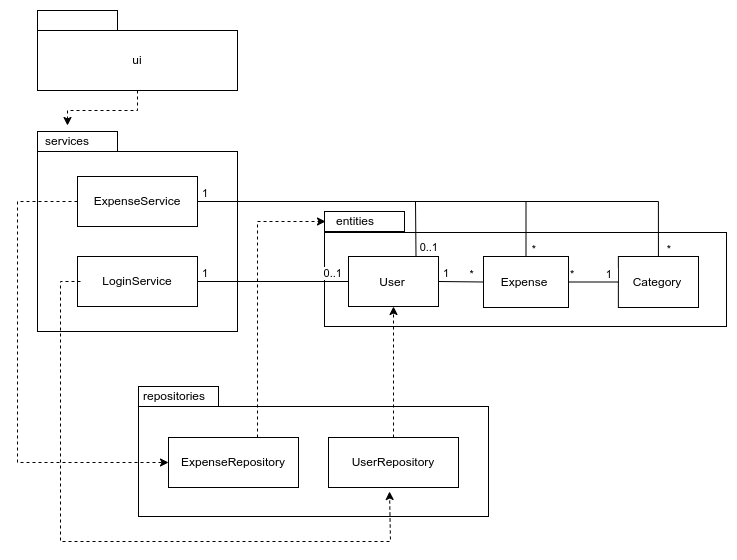

The diagram above was exported from draw.io. Its source (the exported page's mxGraphModel, read from the mxfile embedded in the PNG):
<mxGraphModel dx="1360" dy="807" grid="1" gridSize="10" guides="1" tooltips="1" connect="1" arrows="1" fold="1" page="1" pageScale="1" pageWidth="827" pageHeight="1169" math="0" shadow="0">
  <root>
    <mxCell id="WIyWlLk6GJQsqaUBKTNV-0" />
    <mxCell id="WIyWlLk6GJQsqaUBKTNV-1" parent="WIyWlLk6GJQsqaUBKTNV-0" />
    <mxCell id="yYpW6UJpSwxn8WtqrqTK-71" style="edgeStyle=orthogonalEdgeStyle;rounded=0;orthogonalLoop=1;jettySize=auto;html=1;exitX=0.5;exitY=1;exitDx=0;exitDy=0;endArrow=classic;endFill=1;dashed=1;" edge="1" parent="WIyWlLk6GJQsqaUBKTNV-1" source="yYpW6UJpSwxn8WtqrqTK-2">
      <mxGeometry relative="1" as="geometry">
        <mxPoint x="110" y="172" as="targetPoint" />
      </mxGeometry>
    </mxCell>
    <mxCell id="yYpW6UJpSwxn8WtqrqTK-2" value="" style="rounded=0;whiteSpace=wrap;html=1;" vertex="1" parent="WIyWlLk6GJQsqaUBKTNV-1">
      <mxGeometry x="80" y="77" width="200" height="60" as="geometry" />
    </mxCell>
    <mxCell id="yYpW6UJpSwxn8WtqrqTK-4" value="ui" style="text;html=1;strokeColor=none;fillColor=none;align=center;verticalAlign=middle;whiteSpace=wrap;rounded=0;" vertex="1" parent="WIyWlLk6GJQsqaUBKTNV-1">
      <mxGeometry x="150" y="92" width="60" height="30" as="geometry" />
    </mxCell>
    <mxCell id="yYpW6UJpSwxn8WtqrqTK-5" value="" style="rounded=0;whiteSpace=wrap;html=1;" vertex="1" parent="WIyWlLk6GJQsqaUBKTNV-1">
      <mxGeometry x="80" y="198" width="200" height="180" as="geometry" />
    </mxCell>
    <mxCell id="yYpW6UJpSwxn8WtqrqTK-6" value="" style="rounded=0;whiteSpace=wrap;html=1;" vertex="1" parent="WIyWlLk6GJQsqaUBKTNV-1">
      <mxGeometry x="80" y="178" width="80" height="20" as="geometry" />
    </mxCell>
    <mxCell id="yYpW6UJpSwxn8WtqrqTK-7" value="" style="rounded=0;whiteSpace=wrap;html=1;" vertex="1" parent="WIyWlLk6GJQsqaUBKTNV-1">
      <mxGeometry x="120" y="223" width="120" height="50" as="geometry" />
    </mxCell>
    <mxCell id="yYpW6UJpSwxn8WtqrqTK-8" value="" style="rounded=0;whiteSpace=wrap;html=1;" vertex="1" parent="WIyWlLk6GJQsqaUBKTNV-1">
      <mxGeometry x="120" y="303" width="120" height="50" as="geometry" />
    </mxCell>
    <mxCell id="yYpW6UJpSwxn8WtqrqTK-9" value="ExpenseService" style="text;html=1;strokeColor=none;fillColor=none;align=center;verticalAlign=middle;whiteSpace=wrap;rounded=0;" vertex="1" parent="WIyWlLk6GJQsqaUBKTNV-1">
      <mxGeometry x="150" y="233" width="60" height="30" as="geometry" />
    </mxCell>
    <mxCell id="yYpW6UJpSwxn8WtqrqTK-10" value="LoginService" style="text;html=1;strokeColor=none;fillColor=none;align=center;verticalAlign=middle;whiteSpace=wrap;rounded=0;" vertex="1" parent="WIyWlLk6GJQsqaUBKTNV-1">
      <mxGeometry x="150" y="313" width="60" height="30" as="geometry" />
    </mxCell>
    <mxCell id="yYpW6UJpSwxn8WtqrqTK-11" value="services" style="text;html=1;strokeColor=none;fillColor=none;align=center;verticalAlign=middle;whiteSpace=wrap;rounded=0;" vertex="1" parent="WIyWlLk6GJQsqaUBKTNV-1">
      <mxGeometry x="80" y="173" width="60" height="30" as="geometry" />
    </mxCell>
    <mxCell id="yYpW6UJpSwxn8WtqrqTK-12" value="" style="rounded=0;whiteSpace=wrap;html=1;" vertex="1" parent="WIyWlLk6GJQsqaUBKTNV-1">
      <mxGeometry x="181" y="453" width="350" height="110" as="geometry" />
    </mxCell>
    <mxCell id="yYpW6UJpSwxn8WtqrqTK-13" value="" style="rounded=0;whiteSpace=wrap;html=1;" vertex="1" parent="WIyWlLk6GJQsqaUBKTNV-1">
      <mxGeometry x="181" y="433" width="80" height="20" as="geometry" />
    </mxCell>
    <mxCell id="yYpW6UJpSwxn8WtqrqTK-88" style="edgeStyle=orthogonalEdgeStyle;rounded=0;orthogonalLoop=1;jettySize=auto;html=1;exitX=0.5;exitY=0;exitDx=0;exitDy=0;entryX=0;entryY=0.5;entryDx=0;entryDy=0;dashed=1;" edge="1" parent="WIyWlLk6GJQsqaUBKTNV-1" source="yYpW6UJpSwxn8WtqrqTK-14" target="yYpW6UJpSwxn8WtqrqTK-25">
      <mxGeometry relative="1" as="geometry">
        <Array as="points">
          <mxPoint x="300" y="484" />
          <mxPoint x="300" y="268" />
        </Array>
      </mxGeometry>
    </mxCell>
    <mxCell id="yYpW6UJpSwxn8WtqrqTK-14" value="" style="rounded=0;whiteSpace=wrap;html=1;" vertex="1" parent="WIyWlLk6GJQsqaUBKTNV-1">
      <mxGeometry x="211" y="484" width="130" height="50" as="geometry" />
    </mxCell>
    <mxCell id="yYpW6UJpSwxn8WtqrqTK-15" value="ExpenseRepository" style="text;html=1;strokeColor=none;fillColor=none;align=center;verticalAlign=middle;whiteSpace=wrap;rounded=0;" vertex="1" parent="WIyWlLk6GJQsqaUBKTNV-1">
      <mxGeometry x="246" y="494" width="60" height="30" as="geometry" />
    </mxCell>
    <mxCell id="yYpW6UJpSwxn8WtqrqTK-16" value="" style="rounded=0;whiteSpace=wrap;html=1;" vertex="1" parent="WIyWlLk6GJQsqaUBKTNV-1">
      <mxGeometry x="371" y="484" width="130" height="50" as="geometry" />
    </mxCell>
    <mxCell id="yYpW6UJpSwxn8WtqrqTK-17" value="UserRepository" style="text;html=1;strokeColor=none;fillColor=none;align=center;verticalAlign=middle;whiteSpace=wrap;rounded=0;" vertex="1" parent="WIyWlLk6GJQsqaUBKTNV-1">
      <mxGeometry x="406" y="494" width="60" height="30" as="geometry" />
    </mxCell>
    <mxCell id="yYpW6UJpSwxn8WtqrqTK-18" value="repositories" style="text;html=1;strokeColor=none;fillColor=none;align=center;verticalAlign=middle;whiteSpace=wrap;rounded=0;" vertex="1" parent="WIyWlLk6GJQsqaUBKTNV-1">
      <mxGeometry x="187" y="428" width="60" height="30" as="geometry" />
    </mxCell>
    <mxCell id="yYpW6UJpSwxn8WtqrqTK-19" value="" style="rounded=0;whiteSpace=wrap;html=1;" vertex="1" parent="WIyWlLk6GJQsqaUBKTNV-1">
      <mxGeometry x="367" y="279" width="402" height="94" as="geometry" />
    </mxCell>
    <mxCell id="yYpW6UJpSwxn8WtqrqTK-20" value="" style="rounded=0;whiteSpace=wrap;html=1;" vertex="1" parent="WIyWlLk6GJQsqaUBKTNV-1">
      <mxGeometry x="367" y="258" width="80" height="20" as="geometry" />
    </mxCell>
    <mxCell id="yYpW6UJpSwxn8WtqrqTK-51" style="edgeStyle=orthogonalEdgeStyle;rounded=0;orthogonalLoop=1;jettySize=auto;html=1;exitX=0.5;exitY=0;exitDx=0;exitDy=0;entryX=0.5;entryY=0;entryDx=0;entryDy=0;" edge="1" parent="WIyWlLk6GJQsqaUBKTNV-1" source="yYpW6UJpSwxn8WtqrqTK-28" target="yYpW6UJpSwxn8WtqrqTK-23">
      <mxGeometry relative="1" as="geometry" />
    </mxCell>
    <mxCell id="yYpW6UJpSwxn8WtqrqTK-28" value="" style="rounded=0;whiteSpace=wrap;html=1;" vertex="1" parent="WIyWlLk6GJQsqaUBKTNV-1">
      <mxGeometry x="391" y="303" width="90" height="50" as="geometry" />
    </mxCell>
    <mxCell id="yYpW6UJpSwxn8WtqrqTK-23" value="User" style="text;html=1;strokeColor=none;fillColor=none;align=center;verticalAlign=middle;whiteSpace=wrap;rounded=0;" vertex="1" parent="WIyWlLk6GJQsqaUBKTNV-1">
      <mxGeometry x="406.87" y="313.5" width="56.25" height="30" as="geometry" />
    </mxCell>
    <mxCell id="yYpW6UJpSwxn8WtqrqTK-25" value="entities" style="text;html=1;strokeColor=none;fillColor=none;align=center;verticalAlign=middle;whiteSpace=wrap;rounded=0;" vertex="1" parent="WIyWlLk6GJQsqaUBKTNV-1">
      <mxGeometry x="368" y="253" width="60" height="30" as="geometry" />
    </mxCell>
    <mxCell id="yYpW6UJpSwxn8WtqrqTK-32" value="Expense" style="text;html=1;strokeColor=none;fillColor=none;align=center;verticalAlign=middle;whiteSpace=wrap;rounded=0;" vertex="1" parent="WIyWlLk6GJQsqaUBKTNV-1">
      <mxGeometry x="543.87" y="311" width="56.25" height="30" as="geometry" />
    </mxCell>
    <mxCell id="yYpW6UJpSwxn8WtqrqTK-50" value="" style="rounded=0;whiteSpace=wrap;html=1;" vertex="1" parent="WIyWlLk6GJQsqaUBKTNV-1">
      <mxGeometry x="660.87" y="303" width="80.13" height="51" as="geometry" />
    </mxCell>
    <mxCell id="yYpW6UJpSwxn8WtqrqTK-33" value="Category" style="text;html=1;strokeColor=none;fillColor=none;align=center;verticalAlign=middle;whiteSpace=wrap;rounded=0;" vertex="1" parent="WIyWlLk6GJQsqaUBKTNV-1">
      <mxGeometry x="671.81" y="313.5" width="56.25" height="30" as="geometry" />
    </mxCell>
    <mxCell id="yYpW6UJpSwxn8WtqrqTK-43" value="" style="endArrow=none;html=1;rounded=1;strokeColor=default;endFill=0;exitX=1;exitY=0.5;exitDx=0;exitDy=0;entryX=0;entryY=0.5;entryDx=0;entryDy=0;" edge="1" parent="WIyWlLk6GJQsqaUBKTNV-1" source="yYpW6UJpSwxn8WtqrqTK-28" target="yYpW6UJpSwxn8WtqrqTK-52">
      <mxGeometry relative="1" as="geometry">
        <mxPoint x="489.5" y="327" as="sourcePoint" />
        <mxPoint x="530" y="328" as="targetPoint" />
      </mxGeometry>
    </mxCell>
    <mxCell id="yYpW6UJpSwxn8WtqrqTK-45" value="&amp;nbsp;1" style="edgeLabel;resizable=0;html=1;align=left;verticalAlign=bottom;" connectable="0" vertex="1" parent="yYpW6UJpSwxn8WtqrqTK-43">
      <mxGeometry x="-1" relative="1" as="geometry" />
    </mxCell>
    <mxCell id="yYpW6UJpSwxn8WtqrqTK-46" value="&amp;nbsp;*&amp;nbsp; &amp;nbsp;" style="edgeLabel;resizable=0;html=1;align=right;verticalAlign=bottom;" connectable="0" vertex="1" parent="yYpW6UJpSwxn8WtqrqTK-43">
      <mxGeometry x="1" relative="1" as="geometry">
        <mxPoint y="1" as="offset" />
      </mxGeometry>
    </mxCell>
    <mxCell id="yYpW6UJpSwxn8WtqrqTK-52" value="" style="rounded=0;whiteSpace=wrap;html=1;" vertex="1" parent="WIyWlLk6GJQsqaUBKTNV-1">
      <mxGeometry x="526" y="303" width="85" height="51" as="geometry" />
    </mxCell>
    <mxCell id="yYpW6UJpSwxn8WtqrqTK-62" value="" style="endArrow=none;html=1;rounded=0;endFill=0;entryX=0;entryY=0.5;entryDx=0;entryDy=0;exitX=1;exitY=0.5;exitDx=0;exitDy=0;" edge="1" parent="WIyWlLk6GJQsqaUBKTNV-1" source="yYpW6UJpSwxn8WtqrqTK-52" target="yYpW6UJpSwxn8WtqrqTK-50">
      <mxGeometry relative="1" as="geometry">
        <mxPoint x="170" y="333" as="sourcePoint" />
        <mxPoint x="330" y="333" as="targetPoint" />
      </mxGeometry>
    </mxCell>
    <mxCell id="yYpW6UJpSwxn8WtqrqTK-64" value="*" style="edgeLabel;resizable=0;html=1;align=left;verticalAlign=bottom;" connectable="0" vertex="1" parent="yYpW6UJpSwxn8WtqrqTK-62">
      <mxGeometry x="-1" relative="1" as="geometry" />
    </mxCell>
    <mxCell id="yYpW6UJpSwxn8WtqrqTK-65" value="1&amp;nbsp;&amp;nbsp;" style="edgeLabel;resizable=0;html=1;align=right;verticalAlign=bottom;" connectable="0" vertex="1" parent="yYpW6UJpSwxn8WtqrqTK-62">
      <mxGeometry x="1" relative="1" as="geometry" />
    </mxCell>
    <mxCell id="yYpW6UJpSwxn8WtqrqTK-68" value="Expense" style="text;html=1;strokeColor=none;fillColor=none;align=center;verticalAlign=middle;whiteSpace=wrap;rounded=0;" vertex="1" parent="WIyWlLk6GJQsqaUBKTNV-1">
      <mxGeometry x="539.37" y="313.5" width="56.25" height="30" as="geometry" />
    </mxCell>
    <mxCell id="yYpW6UJpSwxn8WtqrqTK-73" style="edgeStyle=orthogonalEdgeStyle;rounded=0;orthogonalLoop=1;jettySize=auto;html=1;exitX=0;exitY=0.5;exitDx=0;exitDy=0;entryX=0;entryY=0.5;entryDx=0;entryDy=0;dashed=1;" edge="1" parent="WIyWlLk6GJQsqaUBKTNV-1" source="yYpW6UJpSwxn8WtqrqTK-7" target="yYpW6UJpSwxn8WtqrqTK-14">
      <mxGeometry relative="1" as="geometry">
        <Array as="points">
          <mxPoint x="60" y="248" />
          <mxPoint x="60" y="509" />
        </Array>
      </mxGeometry>
    </mxCell>
    <mxCell id="yYpW6UJpSwxn8WtqrqTK-76" style="edgeStyle=orthogonalEdgeStyle;rounded=0;orthogonalLoop=1;jettySize=auto;html=1;exitX=0.5;exitY=0;exitDx=0;exitDy=0;entryX=0.5;entryY=1;entryDx=0;entryDy=0;dashed=1;" edge="1" parent="WIyWlLk6GJQsqaUBKTNV-1" source="yYpW6UJpSwxn8WtqrqTK-16" target="yYpW6UJpSwxn8WtqrqTK-28">
      <mxGeometry relative="1" as="geometry" />
    </mxCell>
    <mxCell id="yYpW6UJpSwxn8WtqrqTK-78" style="edgeStyle=orthogonalEdgeStyle;rounded=0;orthogonalLoop=1;jettySize=auto;html=1;exitX=0;exitY=0.5;exitDx=0;exitDy=0;entryX=0.454;entryY=1.08;entryDx=0;entryDy=0;dashed=1;entryPerimeter=0;" edge="1" parent="WIyWlLk6GJQsqaUBKTNV-1">
      <mxGeometry relative="1" as="geometry">
        <mxPoint x="123" y="328" as="sourcePoint" />
        <mxPoint x="432.02" y="538" as="targetPoint" />
        <Array as="points">
          <mxPoint x="103" y="328" />
          <mxPoint x="103" y="588" />
          <mxPoint x="433" y="588" />
        </Array>
      </mxGeometry>
    </mxCell>
    <mxCell id="yYpW6UJpSwxn8WtqrqTK-84" value="" style="endArrow=none;html=1;rounded=0;entryX=0;entryY=0.5;entryDx=0;entryDy=0;exitX=1;exitY=0.5;exitDx=0;exitDy=0;endFill=0;" edge="1" parent="WIyWlLk6GJQsqaUBKTNV-1" source="yYpW6UJpSwxn8WtqrqTK-8" target="yYpW6UJpSwxn8WtqrqTK-28">
      <mxGeometry relative="1" as="geometry">
        <mxPoint x="260" y="328" as="sourcePoint" />
        <mxPoint x="330" y="328" as="targetPoint" />
      </mxGeometry>
    </mxCell>
    <mxCell id="yYpW6UJpSwxn8WtqrqTK-86" value="&amp;nbsp;1" style="edgeLabel;resizable=0;html=1;align=left;verticalAlign=bottom;" connectable="0" vertex="1" parent="yYpW6UJpSwxn8WtqrqTK-84">
      <mxGeometry x="-1" relative="1" as="geometry" />
    </mxCell>
    <mxCell id="yYpW6UJpSwxn8WtqrqTK-87" value="&amp;nbsp;0..1&amp;nbsp;&amp;nbsp;" style="edgeLabel;resizable=0;html=1;align=right;verticalAlign=bottom;" connectable="0" vertex="1" parent="yYpW6UJpSwxn8WtqrqTK-84">
      <mxGeometry x="1" relative="1" as="geometry" />
    </mxCell>
    <mxCell id="yYpW6UJpSwxn8WtqrqTK-114" value="" style="endArrow=none;html=1;rounded=0;exitX=1;exitY=0.5;exitDx=0;exitDy=0;endFill=0;entryX=0.75;entryY=0;entryDx=0;entryDy=0;" edge="1" parent="WIyWlLk6GJQsqaUBKTNV-1" source="yYpW6UJpSwxn8WtqrqTK-7" target="yYpW6UJpSwxn8WtqrqTK-28">
      <mxGeometry relative="1" as="geometry">
        <mxPoint x="170" y="328" as="sourcePoint" />
        <mxPoint x="460" y="298" as="targetPoint" />
        <Array as="points">
          <mxPoint x="458" y="248" />
        </Array>
      </mxGeometry>
    </mxCell>
    <mxCell id="yYpW6UJpSwxn8WtqrqTK-116" value="&amp;nbsp;1" style="edgeLabel;resizable=0;html=1;align=left;verticalAlign=bottom;" connectable="0" vertex="1" parent="yYpW6UJpSwxn8WtqrqTK-114">
      <mxGeometry x="-1" relative="1" as="geometry" />
    </mxCell>
    <mxCell id="yYpW6UJpSwxn8WtqrqTK-117" value="0..1" style="edgeLabel;resizable=0;html=1;align=right;verticalAlign=bottom;" connectable="0" vertex="1" parent="yYpW6UJpSwxn8WtqrqTK-114">
      <mxGeometry x="1" relative="1" as="geometry">
        <mxPoint x="23" y="-1" as="offset" />
      </mxGeometry>
    </mxCell>
    <mxCell id="yYpW6UJpSwxn8WtqrqTK-122" style="edgeStyle=orthogonalEdgeStyle;rounded=0;orthogonalLoop=1;jettySize=auto;html=1;exitX=1;exitY=0.5;exitDx=0;exitDy=0;entryX=0.5;entryY=0;entryDx=0;entryDy=0;endArrow=none;endFill=0;" edge="1" parent="WIyWlLk6GJQsqaUBKTNV-1" source="yYpW6UJpSwxn8WtqrqTK-7" target="yYpW6UJpSwxn8WtqrqTK-52">
      <mxGeometry relative="1" as="geometry" />
    </mxCell>
    <mxCell id="yYpW6UJpSwxn8WtqrqTK-123" value="*" style="edgeLabel;resizable=0;html=1;align=right;verticalAlign=bottom;" connectable="0" vertex="1" parent="WIyWlLk6GJQsqaUBKTNV-1">
      <mxGeometry x="578.9999793401234" y="303.997727413589" as="geometry" />
    </mxCell>
    <mxCell id="yYpW6UJpSwxn8WtqrqTK-125" style="edgeStyle=orthogonalEdgeStyle;rounded=0;orthogonalLoop=1;jettySize=auto;html=1;exitX=1;exitY=0.5;exitDx=0;exitDy=0;entryX=0.5;entryY=0;entryDx=0;entryDy=0;endArrow=none;endFill=0;" edge="1" parent="WIyWlLk6GJQsqaUBKTNV-1" source="yYpW6UJpSwxn8WtqrqTK-7" target="yYpW6UJpSwxn8WtqrqTK-50">
      <mxGeometry relative="1" as="geometry" />
    </mxCell>
    <mxCell id="yYpW6UJpSwxn8WtqrqTK-126" value="*" style="edgeLabel;resizable=0;html=1;align=right;verticalAlign=bottom;" connectable="0" vertex="1" parent="WIyWlLk6GJQsqaUBKTNV-1">
      <mxGeometry x="588.9999793401234" y="311.997727413589" as="geometry">
        <mxPoint x="125" y="-8" as="offset" />
      </mxGeometry>
    </mxCell>
    <mxCell id="yYpW6UJpSwxn8WtqrqTK-127" value="" style="rounded=0;whiteSpace=wrap;html=1;" vertex="1" parent="WIyWlLk6GJQsqaUBKTNV-1">
      <mxGeometry x="80" y="57" width="80" height="20" as="geometry" />
    </mxCell>
  </root>
</mxGraphModel>